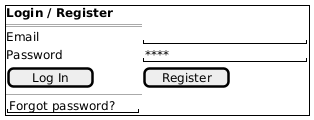

The diagram above was rendered by PlantUML. Its source (embedded in the PNG):
@startsalt WireframeLogin

{+

  <b>Login / Register

  ==

  Email    | "                    "

  Password | "****                "

  [  Log In  ] | [ Register ]

  --

  "Forgot password?"

}

@endsalt